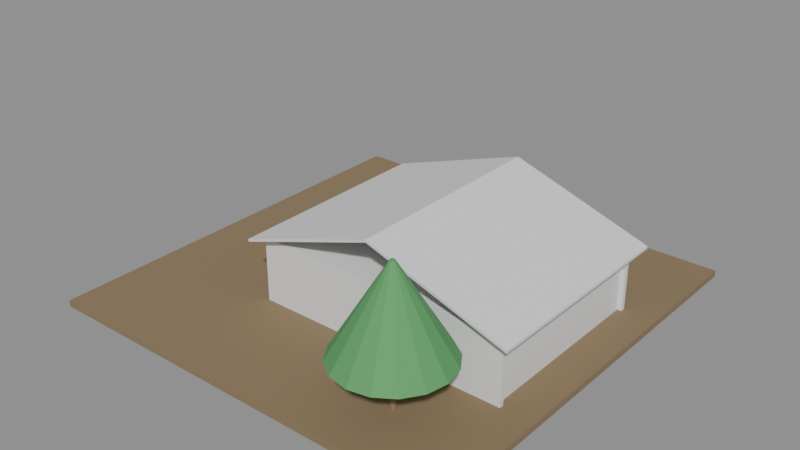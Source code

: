 # Source: e1524_after.blend  (saved by Blender 5.2.44; exported with 4.5.12 LTS)
import bpy
from mathutils import Matrix  # noqa: F401  (used for matrix-valued properties, if any)

bpy.ops.wm.read_factory_settings(use_empty=True)
scene = bpy.context.scene
scene.name = 'Scene'

# ---- materials (node trees are filled in below, after node groups)
mat_cesped = bpy.data.materials.new('Cesped')
mat_ladrillo_rojo = bpy.data.materials.new('Ladrillo_Rojo')
mat_hormigon = bpy.data.materials.new('Hormigon')
mat_teja = bpy.data.materials.new('Teja')
mat_madera_tronco = bpy.data.materials.new('Madera_Tronco')
mat_follaje = bpy.data.materials.new('Follaje')

# ---- material node trees
mat_cesped.use_nodes = True; mat_cesped.node_tree.nodes.clear()
_N = mat_cesped.node_tree.nodes; _L = mat_cesped.node_tree.links
n0 = _N.new('ShaderNodeBsdfPrincipled'); n0.name = 'Principled BSDF'; n0.location = (-200, 100)
n0.inputs[0].default_value = (0.25, 0.18, 0.1, 1.0)
n0.inputs[2].default_value = 0.9
n0.inputs[3].default_value = 1.45
n0.inputs[10].default_value = 0.005
n1 = _N.new('ShaderNodeOutputMaterial'); n1.name = 'Material Output'; n1.location = (200, 100)
_L.new(n0.outputs[0], n1.inputs[0])
n1.is_active_output = True
mat_ladrillo_rojo.use_nodes = True; mat_ladrillo_rojo.node_tree.nodes.clear()
_N = mat_ladrillo_rojo.node_tree.nodes; _L = mat_ladrillo_rojo.node_tree.links
n0 = _N.new('ShaderNodeBsdfPrincipled'); n0.name = 'Principled BSDF'; n0.location = (-200, 100)
n0.inputs[3].default_value = 1.45
n0.inputs[10].default_value = 0.005
n1 = _N.new('ShaderNodeOutputMaterial'); n1.name = 'Material Output'; n1.location = (200, 100)
_L.new(n0.outputs[0], n1.inputs[0])
n1.is_active_output = True
mat_hormigon.use_nodes = True; mat_hormigon.node_tree.nodes.clear()
_N = mat_hormigon.node_tree.nodes; _L = mat_hormigon.node_tree.links
n0 = _N.new('ShaderNodeBsdfPrincipled'); n0.name = 'Principled BSDF'; n0.location = (-200, 100)
n0.inputs[3].default_value = 1.45
n0.inputs[10].default_value = 0.005
n1 = _N.new('ShaderNodeOutputMaterial'); n1.name = 'Material Output'; n1.location = (200, 100)
_L.new(n0.outputs[0], n1.inputs[0])
n1.is_active_output = True
mat_teja.use_nodes = True; mat_teja.node_tree.nodes.clear()
_N = mat_teja.node_tree.nodes; _L = mat_teja.node_tree.links
n0 = _N.new('ShaderNodeBsdfPrincipled'); n0.name = 'Principled BSDF'; n0.location = (-200, 100)
n0.inputs[3].default_value = 1.45
n0.inputs[10].default_value = 0.005
n1 = _N.new('ShaderNodeOutputMaterial'); n1.name = 'Material Output'; n1.location = (200, 100)
_L.new(n0.outputs[0], n1.inputs[0])
n1.is_active_output = True
mat_madera_tronco.use_nodes = True; mat_madera_tronco.node_tree.nodes.clear()
_N = mat_madera_tronco.node_tree.nodes; _L = mat_madera_tronco.node_tree.links
n0 = _N.new('ShaderNodeBsdfPrincipled'); n0.name = 'Principled BSDF'; n0.location = (-200, 100)
n0.inputs[0].default_value = (0.28, 0.18, 0.1, 1.0)
n0.inputs[2].default_value = 0.9
n0.inputs[3].default_value = 1.45
n0.inputs[10].default_value = 0.005
n1 = _N.new('ShaderNodeOutputMaterial'); n1.name = 'Material Output'; n1.location = (200, 100)
_L.new(n0.outputs[0], n1.inputs[0])
n1.is_active_output = True
mat_follaje.use_nodes = True; mat_follaje.node_tree.nodes.clear()
_N = mat_follaje.node_tree.nodes; _L = mat_follaje.node_tree.links
n0 = _N.new('ShaderNodeBsdfPrincipled'); n0.name = 'Principled BSDF'; n0.location = (-200, 100)
n0.inputs[0].default_value = (0.1, 0.35, 0.12, 1.0)
n0.inputs[2].default_value = 0.8
n0.inputs[3].default_value = 1.45
n0.inputs[10].default_value = 0.005
n1 = _N.new('ShaderNodeOutputMaterial'); n1.name = 'Material Output'; n1.location = (200, 100)
_L.new(n0.outputs[0], n1.inputs[0])
n1.is_active_output = True

# ---- meshes
me_parcela_cuerpo_mesh = bpy.data.meshes.new('Parcela_Cuerpo_mesh')
me_parcela_cuerpo_mesh.from_pydata([(0.0, 0.0, 0.0), (20.0, 0.0, 0.0), (20.0, 20.0, 0.0), (0.0, 20.0, 0.0), (0.0, 0.0, 0.3), (20.0, 0.0, 0.3), (20.0, 20.0, 0.3), (0.0, 20.0, 0.3)], [], [(0, 1, 2, 3), (4, 5, 6, 7), (0, 1, 5, 4), (1, 2, 6, 5), (2, 3, 7, 6), (3, 0, 4, 7)])
me_parcela_cuerpo_mesh.materials.append(mat_cesped)
me_parcela_cuerpo_mesh.update()
me_vivienda_unifamiliar_p1_muro_sur_cuerpo_mesh = bpy.data.meshes.new('Vivienda_Unifamiliar_P1_Muro_Sur_Cuerpo_mesh')
me_vivienda_unifamiliar_p1_muro_sur_cuerpo_mesh.from_pydata([(0.0, 0.0, 0.0), (12.0, 0.0, 0.0), (12.0, 0.2, 0.0), (0.0, 0.2, 0.0), (0.0, 0.0, 2.8), (12.0, 0.0, 2.8), (12.0, 0.2, 2.8), (0.0, 0.2, 2.8)], [], [(0, 1, 2, 3), (4, 5, 6, 7), (0, 1, 5, 4), (1, 2, 6, 5), (2, 3, 7, 6), (3, 0, 4, 7)])
me_vivienda_unifamiliar_p1_muro_sur_cuerpo_mesh.materials.append(mat_ladrillo_rojo)
me_vivienda_unifamiliar_p1_muro_sur_cuerpo_mesh.update()
me_vivienda_unifamiliar_p1_muro_norte_cuerpo_mesh = bpy.data.meshes.new('Vivienda_Unifamiliar_P1_Muro_Norte_Cuerpo_mesh')
me_vivienda_unifamiliar_p1_muro_norte_cuerpo_mesh.from_pydata([(0.0, 0.0, 0.0), (12.0, 0.0, 0.0), (12.0, 0.2, 0.0), (0.0, 0.2, 0.0), (0.0, 0.0, 2.8), (12.0, 0.0, 2.8), (12.0, 0.2, 2.8), (0.0, 0.2, 2.8)], [], [(0, 1, 2, 3), (4, 5, 6, 7), (0, 1, 5, 4), (1, 2, 6, 5), (2, 3, 7, 6), (3, 0, 4, 7)])
me_vivienda_unifamiliar_p1_muro_norte_cuerpo_mesh.materials.append(mat_ladrillo_rojo)
me_vivienda_unifamiliar_p1_muro_norte_cuerpo_mesh.update()
me_vivienda_unifamiliar_p1_muro_oeste_cuerpo_mesh = bpy.data.meshes.new('Vivienda_Unifamiliar_P1_Muro_Oeste_Cuerpo_mesh')
me_vivienda_unifamiliar_p1_muro_oeste_cuerpo_mesh.from_pydata([(0.0, 0.0, 0.0), (8.6, 0.0, 0.0), (8.6, 0.2, 0.0), (0.0, 0.2, 0.0), (0.0, 0.0, 2.8), (8.6, 0.0, 2.8), (8.6, 0.2, 2.8), (0.0, 0.2, 2.8)], [], [(0, 1, 2, 3), (4, 5, 6, 7), (0, 1, 5, 4), (1, 2, 6, 5), (2, 3, 7, 6), (3, 0, 4, 7)])
me_vivienda_unifamiliar_p1_muro_oeste_cuerpo_mesh.materials.append(mat_ladrillo_rojo)
me_vivienda_unifamiliar_p1_muro_oeste_cuerpo_mesh.update()
me_vivienda_unifamiliar_p1_muro_este_cuerpo_mesh = bpy.data.meshes.new('Vivienda_Unifamiliar_P1_Muro_Este_Cuerpo_mesh')
me_vivienda_unifamiliar_p1_muro_este_cuerpo_mesh.from_pydata([(0.0, 0.0, 0.0), (8.6, 0.0, 0.0), (8.6, 0.2, 0.0), (0.0, 0.2, 0.0), (0.0, 0.0, 2.8), (8.6, 0.0, 2.8), (8.6, 0.2, 2.8), (0.0, 0.2, 2.8)], [], [(0, 1, 2, 3), (4, 5, 6, 7), (0, 1, 5, 4), (1, 2, 6, 5), (2, 3, 7, 6), (3, 0, 4, 7)])
me_vivienda_unifamiliar_p1_muro_este_cuerpo_mesh.materials.append(mat_ladrillo_rojo)
me_vivienda_unifamiliar_p1_muro_este_cuerpo_mesh.update()
me_vivienda_unifamiliar_p1_losa_mesh = bpy.data.meshes.new('Vivienda_Unifamiliar_P1_Losa_mesh')
me_vivienda_unifamiliar_p1_losa_mesh.from_pydata([(0.0, 0.0, 0.0), (12.0, 0.0, 0.0), (12.0, 9.0, 0.0), (0.0, 9.0, 0.0), (0.0, 0.0, 0.2), (12.0, 0.0, 0.2), (12.0, 9.0, 0.2), (0.0, 9.0, 0.2)], [], [(0, 3, 2, 1), (4, 5, 6, 7), (2, 3, 7, 6), (0, 1, 5, 4), (1, 2, 6, 5), (3, 0, 4, 7)])
me_vivienda_unifamiliar_p1_losa_mesh.materials.append(mat_hormigon)
me_vivienda_unifamiliar_p1_losa_mesh.update()
me_vivienda_unifamiliar_tejado_cuerpo_mesh = bpy.data.meshes.new('Vivienda_Unifamiliar_Tejado_Cuerpo_mesh')
me_vivienda_unifamiliar_tejado_cuerpo_mesh.from_pydata([(-0.5, -0.5, -0.1667), (6.0, -0.5, 2.0), (12.5, -0.5, -0.1667), (-0.5, 9.5, -0.1667), (6.0, 9.5, 2.0), (12.5, 9.5, -0.1667), (-0.5, -0.5, -0.04018), (6.0, -0.5, 2.126), (12.5, -0.5, -0.04018), (-0.5, 9.5, -0.04018), (6.0, 9.5, 2.126), (12.5, 9.5, -0.04018)], [], [(0, 1, 4, 3), (6, 7, 10, 9), (0, 3, 9, 6), (0, 6, 7, 1), (3, 4, 10, 9), (1, 2, 5, 4), (7, 8, 11, 10), (2, 8, 11, 5), (1, 7, 8, 2), (4, 5, 11, 10)])
me_vivienda_unifamiliar_tejado_cuerpo_mesh.materials.append(mat_teja)
me_vivienda_unifamiliar_tejado_cuerpo_mesh.update()
me_arbol_frontal_tronco_mesh = bpy.data.meshes.new('Arbol_Frontal_Tronco_mesh')
me_arbol_frontal_tronco_mesh.from_pydata([(0.0, 0.12, 0.0), (0.0, 0.084, 2.2), (0.06, 0.1039, 0.0), (0.042, 0.07275, 2.2), (0.1039, 0.06, 0.0), (0.07275, 0.042, 2.2), (0.12, 0.0, 0.0), (0.084, 0.0, 2.2), (0.1039, -0.06, 0.0), (0.07275, -0.042, 2.2), (0.06, -0.1039, 0.0), (0.042, -0.07275, 2.2), (0.0, -0.12, 0.0), (0.0, -0.084, 2.2), (-0.06, -0.1039, 0.0), (-0.042, -0.07275, 2.2), (-0.1039, -0.06, 0.0), (-0.07275, -0.042, 2.2), (-0.12, 0.0, 0.0), (-0.084, 0.0, 2.2), (-0.1039, 0.06, 0.0), (-0.07275, 0.042, 2.2), (-0.06, 0.1039, 0.0), (-0.042, 0.07275, 2.2)], [], [(0, 1, 3, 2), (2, 3, 5, 4), (4, 5, 7, 6), (6, 7, 9, 8), (8, 9, 11, 10), (10, 11, 13, 12), (12, 13, 15, 14), (14, 15, 17, 16), (16, 17, 19, 18), (18, 19, 21, 20), (3, 1, 23, 21, 19, 17, 15, 13, 11, 9, 7, 5), (20, 21, 23, 22), (22, 23, 1, 0), (0, 2, 4, 6, 8, 10, 12, 14, 16, 18, 20, 22)])
me_arbol_frontal_tronco_mesh.materials.append(mat_madera_tronco)
me_arbol_frontal_tronco_mesh.update()
me_arbol_frontal_copa_mesh = bpy.data.meshes.new('Arbol_Frontal_Copa_mesh')
me_arbol_frontal_copa_mesh.from_pydata([(0.0, 2.5, 2.2), (0.0, 0.1, 6.2), (0.9567, 2.31, 2.2), (0.03827, 0.09239, 6.2), (1.768, 1.768, 2.2), (0.07071, 0.07071, 6.2), (2.31, 0.9567, 2.2), (0.09239, 0.03827, 6.2), (2.5, 0.0, 2.2), (0.1, 0.0, 6.2), (2.31, -0.9567, 2.2), (0.09239, -0.03827, 6.2), (1.768, -1.768, 2.2), (0.07071, -0.07071, 6.2), (0.9567, -2.31, 2.2), (0.03827, -0.09239, 6.2), (0.0, -2.5, 2.2), (0.0, -0.1, 6.2), (-0.9567, -2.31, 2.2), (-0.03827, -0.09239, 6.2), (-1.768, -1.768, 2.2), (-0.07071, -0.07071, 6.2), (-2.31, -0.9567, 2.2), (-0.09239, -0.03827, 6.2), (-2.5, 0.0, 2.2), (-0.1, 0.0, 6.2), (-2.31, 0.9567, 2.2), (-0.09239, 0.03827, 6.2), (-1.768, 1.768, 2.2), (-0.07071, 0.07071, 6.2), (-0.9567, 2.31, 2.2), (-0.03827, 0.09239, 6.2)], [], [(0, 1, 3, 2), (2, 3, 5, 4), (4, 5, 7, 6), (6, 7, 9, 8), (8, 9, 11, 10), (10, 11, 13, 12), (12, 13, 15, 14), (14, 15, 17, 16), (16, 17, 19, 18), (18, 19, 21, 20), (20, 21, 23, 22), (22, 23, 25, 24), (24, 25, 27, 26), (26, 27, 29, 28), (3, 1, 31, 29, 27, 25, 23, 21, 19, 17, 15, 13, 11, 9, 7, 5), (28, 29, 31, 30), (30, 31, 1, 0), (0, 2, 4, 6, 8, 10, 12, 14, 16, 18, 20, 22, 24, 26, 28, 30)])
me_arbol_frontal_copa_mesh.materials.append(mat_follaje)
me_arbol_frontal_copa_mesh.update()

# ---- objects
ob_parcela = bpy.data.objects.new('Parcela', None)
ob_parcela_cuerpo = bpy.data.objects.new('Parcela_Cuerpo', me_parcela_cuerpo_mesh)
ob_vivienda_unifamiliar = bpy.data.objects.new('Vivienda_Unifamiliar', None)
ob_vivienda_unifamiliar_p1_muro_sur = bpy.data.objects.new('Vivienda_Unifamiliar_P1_Muro_Sur', None)
ob_vivienda_unifamiliar_p1_muro_sur_cuerpo = bpy.data.objects.new('Vivienda_Unifamiliar_P1_Muro_Sur_Cuerpo', me_vivienda_unifamiliar_p1_muro_sur_cuerpo_mesh)
ob_vivienda_unifamiliar_p1_muro_norte = bpy.data.objects.new('Vivienda_Unifamiliar_P1_Muro_Norte', None)
ob_vivienda_unifamiliar_p1_muro_norte_cuerpo = bpy.data.objects.new('Vivienda_Unifamiliar_P1_Muro_Norte_Cuerpo', me_vivienda_unifamiliar_p1_muro_norte_cuerpo_mesh)
ob_vivienda_unifamiliar_p1_muro_oeste = bpy.data.objects.new('Vivienda_Unifamiliar_P1_Muro_Oeste', None)
ob_vivienda_unifamiliar_p1_muro_oeste_cuerpo = bpy.data.objects.new('Vivienda_Unifamiliar_P1_Muro_Oeste_Cuerpo', me_vivienda_unifamiliar_p1_muro_oeste_cuerpo_mesh)
ob_vivienda_unifamiliar_p1_muro_este = bpy.data.objects.new('Vivienda_Unifamiliar_P1_Muro_Este', None)
ob_vivienda_unifamiliar_p1_muro_este_cuerpo = bpy.data.objects.new('Vivienda_Unifamiliar_P1_Muro_Este_Cuerpo', me_vivienda_unifamiliar_p1_muro_este_cuerpo_mesh)
ob_vivienda_unifamiliar_p1_losa_solido = bpy.data.objects.new('Vivienda_Unifamiliar_P1_Losa_Solido', me_vivienda_unifamiliar_p1_losa_mesh)
ob_vivienda_unifamiliar_p1_losa = bpy.data.objects.new('Vivienda_Unifamiliar_P1_Losa', None)
ob_vivienda_unifamiliar_tejado = bpy.data.objects.new('Vivienda_Unifamiliar_Tejado', None)
ob_vivienda_unifamiliar_tejado_cuerpo = bpy.data.objects.new('Vivienda_Unifamiliar_Tejado_Cuerpo', me_vivienda_unifamiliar_tejado_cuerpo_mesh)
ob_arbol_frontal = bpy.data.objects.new('Arbol_Frontal', None)
ob_arbol_frontal_tronco = bpy.data.objects.new('Arbol_Frontal_Tronco', me_arbol_frontal_tronco_mesh)
ob_arbol_frontal_copa = bpy.data.objects.new('Arbol_Frontal_Copa', me_arbol_frontal_copa_mesh)

# ---- transforms, parenting, visibility, modifiers, constraints
ob_parcela.location = (-12.5, -10.0, -0.3)
ob_parcela.empty_display_type = 'ARROWS'
ob_parcela_cuerpo.parent = ob_parcela
ob_parcela_cuerpo.location = (0.0, 0.0, 0.0)
ob_vivienda_unifamiliar.location = (-6.0, -4.5, 0.0)
ob_vivienda_unifamiliar.empty_display_type = 'ARROWS'
ob_vivienda_unifamiliar_p1_muro_sur.parent = ob_vivienda_unifamiliar
ob_vivienda_unifamiliar_p1_muro_sur.location = (0.0, 0.0, 0.0)
ob_vivienda_unifamiliar_p1_muro_sur.empty_display_type = 'ARROWS'
ob_vivienda_unifamiliar_p1_muro_sur_cuerpo.parent = ob_vivienda_unifamiliar_p1_muro_sur
ob_vivienda_unifamiliar_p1_muro_sur_cuerpo.location = (0.0, 0.0, 0.0)
ob_vivienda_unifamiliar_p1_muro_norte.parent = ob_vivienda_unifamiliar
ob_vivienda_unifamiliar_p1_muro_norte.location = (0.0, 8.8, 0.0)
ob_vivienda_unifamiliar_p1_muro_norte.empty_display_type = 'ARROWS'
ob_vivienda_unifamiliar_p1_muro_norte_cuerpo.parent = ob_vivienda_unifamiliar_p1_muro_norte
ob_vivienda_unifamiliar_p1_muro_norte_cuerpo.location = (0.0, 0.0, 0.0)
ob_vivienda_unifamiliar_p1_muro_oeste.parent = ob_vivienda_unifamiliar
ob_vivienda_unifamiliar_p1_muro_oeste.location = (0.0, 0.2, 0.0)
ob_vivienda_unifamiliar_p1_muro_oeste.rotation_euler = (0.0, 0.0, 1.571)
ob_vivienda_unifamiliar_p1_muro_oeste.empty_display_type = 'ARROWS'
ob_vivienda_unifamiliar_p1_muro_oeste_cuerpo.parent = ob_vivienda_unifamiliar_p1_muro_oeste
ob_vivienda_unifamiliar_p1_muro_oeste_cuerpo.location = (0.0, 0.0, 0.0)
ob_vivienda_unifamiliar_p1_muro_este.parent = ob_vivienda_unifamiliar
ob_vivienda_unifamiliar_p1_muro_este.location = (11.8, 0.2, 0.0)
ob_vivienda_unifamiliar_p1_muro_este.rotation_euler = (0.0, 0.0, 1.571)
ob_vivienda_unifamiliar_p1_muro_este.empty_display_type = 'ARROWS'
ob_vivienda_unifamiliar_p1_muro_este_cuerpo.parent = ob_vivienda_unifamiliar_p1_muro_este
ob_vivienda_unifamiliar_p1_muro_este_cuerpo.location = (0.0, 0.0, 0.0)
ob_vivienda_unifamiliar_p1_losa_solido.parent = ob_vivienda_unifamiliar_p1_losa
ob_vivienda_unifamiliar_p1_losa_solido.location = (0.0, 0.0, 0.0)
ob_vivienda_unifamiliar_p1_losa.parent = ob_vivienda_unifamiliar
ob_vivienda_unifamiliar_p1_losa.location = (0.0, 0.0, 2.8)
ob_vivienda_unifamiliar_p1_losa.empty_display_type = 'ARROWS'
ob_vivienda_unifamiliar_tejado.parent = ob_vivienda_unifamiliar
ob_vivienda_unifamiliar_tejado.location = (0.0, 0.0, 3.0)
ob_vivienda_unifamiliar_tejado.empty_display_type = 'ARROWS'
ob_vivienda_unifamiliar_tejado_cuerpo.parent = ob_vivienda_unifamiliar_tejado
ob_vivienda_unifamiliar_tejado_cuerpo.location = (0.0, 0.0, 0.0)
ob_arbol_frontal.location = (3.0, -7.0, 0.0)
ob_arbol_frontal.empty_display_type = 'ARROWS'
ob_arbol_frontal_tronco.parent = ob_arbol_frontal
ob_arbol_frontal_tronco.location = (0.0, 0.0, 0.0)
ob_arbol_frontal_copa.parent = ob_arbol_frontal
ob_arbol_frontal_copa.location = (0.0, 0.0, 0.0)

# ---- collection membership
scene.collection.objects.link(ob_parcela)
scene.collection.objects.link(ob_parcela_cuerpo)
scene.collection.objects.link(ob_vivienda_unifamiliar)
scene.collection.objects.link(ob_vivienda_unifamiliar_p1_muro_sur)
scene.collection.objects.link(ob_vivienda_unifamiliar_p1_muro_sur_cuerpo)
scene.collection.objects.link(ob_vivienda_unifamiliar_p1_muro_norte)
scene.collection.objects.link(ob_vivienda_unifamiliar_p1_muro_norte_cuerpo)
scene.collection.objects.link(ob_vivienda_unifamiliar_p1_muro_oeste)
scene.collection.objects.link(ob_vivienda_unifamiliar_p1_muro_oeste_cuerpo)
scene.collection.objects.link(ob_vivienda_unifamiliar_p1_muro_este)
scene.collection.objects.link(ob_vivienda_unifamiliar_p1_muro_este_cuerpo)
scene.collection.objects.link(ob_vivienda_unifamiliar_p1_losa_solido)
scene.collection.objects.link(ob_vivienda_unifamiliar_p1_losa)
scene.collection.objects.link(ob_vivienda_unifamiliar_tejado)
scene.collection.objects.link(ob_vivienda_unifamiliar_tejado_cuerpo)
scene.collection.objects.link(ob_arbol_frontal)
scene.collection.objects.link(ob_arbol_frontal_tronco)
scene.collection.objects.link(ob_arbol_frontal_copa)

# ---- scene / render settings (as saved in the file)
scene.frame_start = 1; scene.frame_end = 250; scene.frame_set(1)
scene.render.engine = 'BLENDER_EEVEE_NEXT'
scene.render.bake_bias = 0.0
scene.render.bake_samples = 0
scene.render.compositor_device = 'GPU'
scene.eevee.use_volume_custom_range = False
scene.eevee.fast_gi_thickness_near = 0.1
scene.eevee.fast_gi_thickness_far = 0.0
scene.eevee.ray_tracing_options.screen_trace_thickness = 0.1
bpy.context.view_layer.update()

# ---- added for rendering (the .blend has no active camera and no usable light): camera, sun + grey world if the file has none
cam_auto = bpy.data.cameras.new('AutoCamera')
cam_auto.lens = 50.0
cam_auto.sensor_width = 36.0
cam_auto.clip_end = 1000.0
ob_auto_camera = bpy.data.objects.new('AutoCamera', cam_auto)
scene.collection.objects.link(ob_auto_camera)
ob_auto_camera.location = (24.3514, -32.2217, 24.4312)
ob_auto_camera.rotation_euler = (1.09748, -7.21219e-08, 0.694738)
scene.camera = ob_auto_camera
light_auto_sun = bpy.data.lights.new('AutoSun', 'SUN')
light_auto_sun.energy = 3.0
light_auto_sun.angle = 0.0523599
ob_auto_sun = bpy.data.objects.new('AutoSun', light_auto_sun)
scene.collection.objects.link(ob_auto_sun)
ob_auto_sun.rotation_euler = (0.872665, 0.174533, 0.523599)
if scene.world is None:
    world_auto = bpy.data.worlds.new('AutoWorld')
    world_auto.color = (0.3, 0.3, 0.3)
    scene.world = world_auto
bpy.context.view_layer.update()
